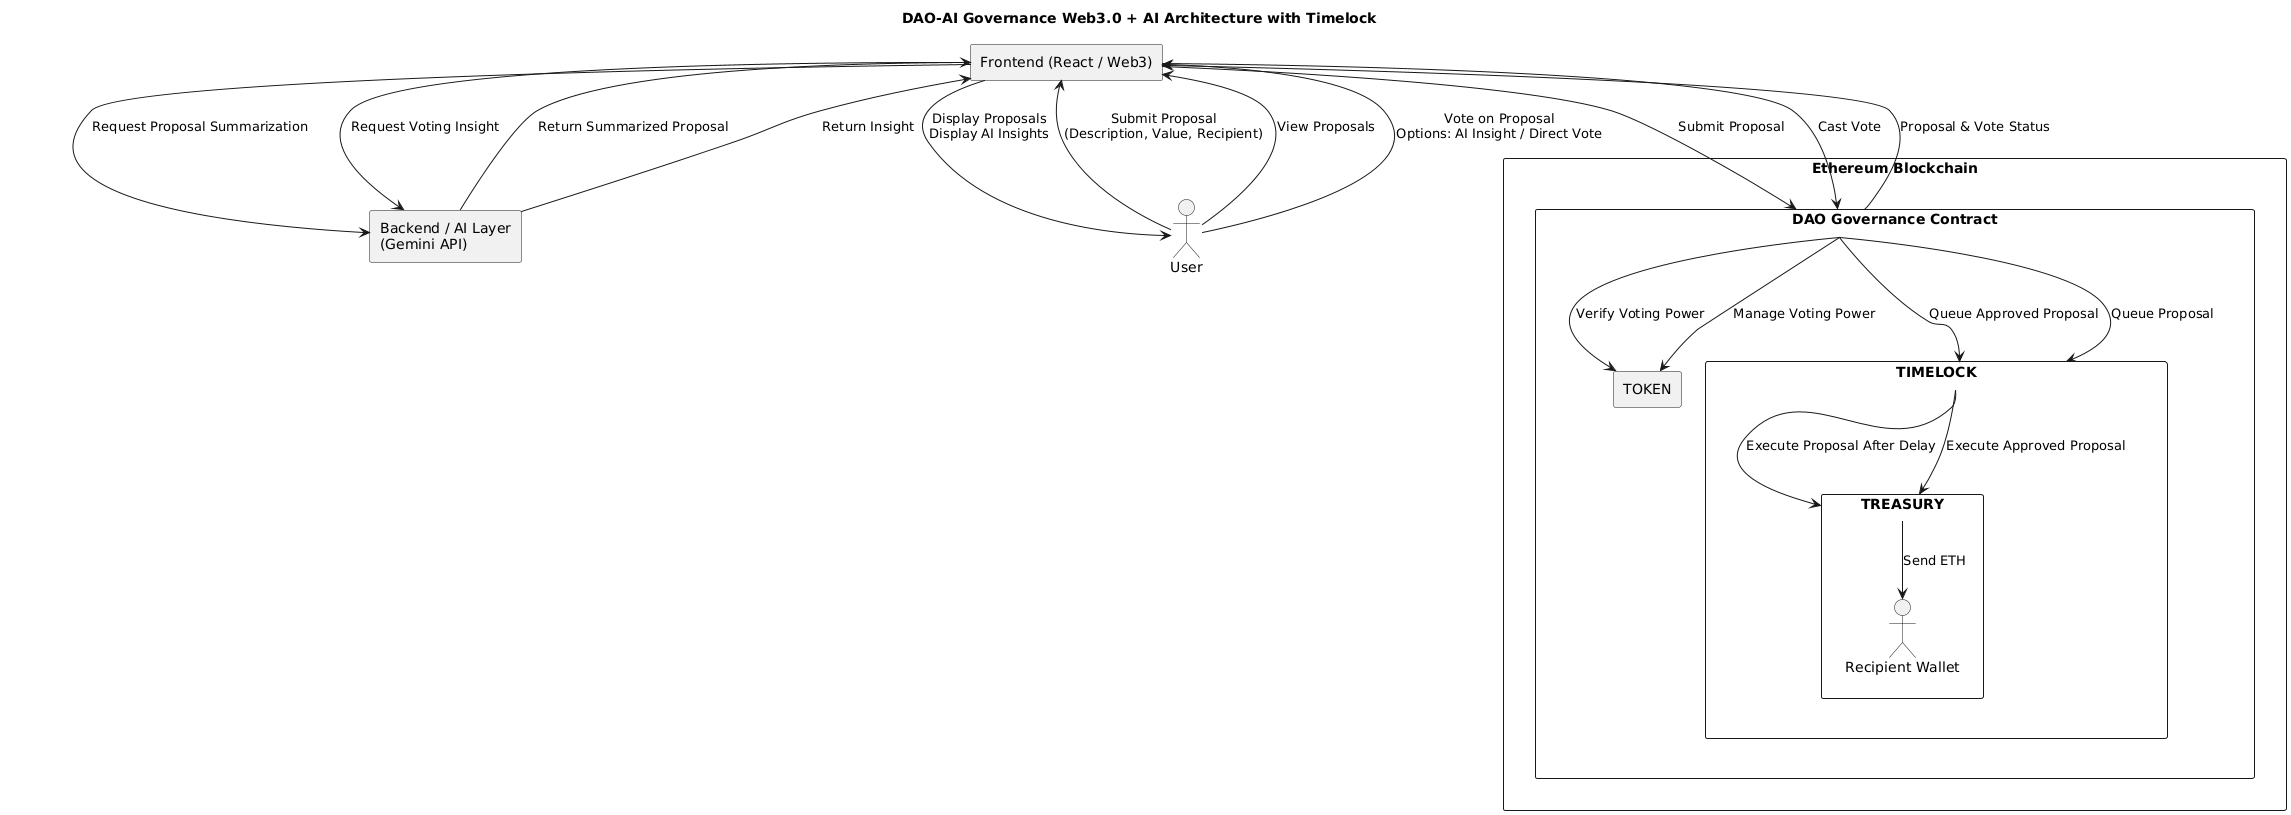

The diagram above was rendered by PlantUML. Its source (embedded in the PNG):
@startuml
title DAO-AI Governance Web3.0 + AI Architecture with Timelock

actor User as U

rectangle "Frontend (React / Web3)" as FE {
    U --> FE : Submit Proposal\n(Description, Value, Recipient)
    U --> FE : View Proposals
    U --> FE : Vote on Proposal\nOptions: AI Insight / Direct Vote
    FE --> U : Display Proposals\nDisplay AI Insights
}

rectangle "Backend / AI Layer\n(Gemini API)" as AI {
    FE --> AI : Request Proposal Summarization
    AI --> FE : Return Summarized Proposal
    FE --> AI : Request Voting Insight
    AI --> FE : Return Insight
}

rectangle "Ethereum Blockchain" as ETH {

    rectangle "DAO Governance Contract" as DAO {
        FE --> DAO : Submit Proposal
        FE --> DAO : Cast Vote
        DAO --> FE : Proposal & Vote Status
        DAO --> TOKEN : Verify Voting Power
        DAO --> TIMELOCK : Queue Approved Proposal
    }

    rectangle "Token Contract (ERC20 / ERC721)" as TOKEN {
        DAO --> TOKEN : Manage Voting Power
    }

    rectangle "Timelock Contract" as TIMELOCK {
        DAO --> TIMELOCK : Queue Proposal
        TIMELOCK --> TREASURY : Execute Proposal After Delay
    }

    rectangle "Treasury Contract" as TREASURY {
        TIMELOCK --> TREASURY : Execute Approved Proposal
        TREASURY --> "Recipient Wallet" : Send ETH
    }
}
@enduml